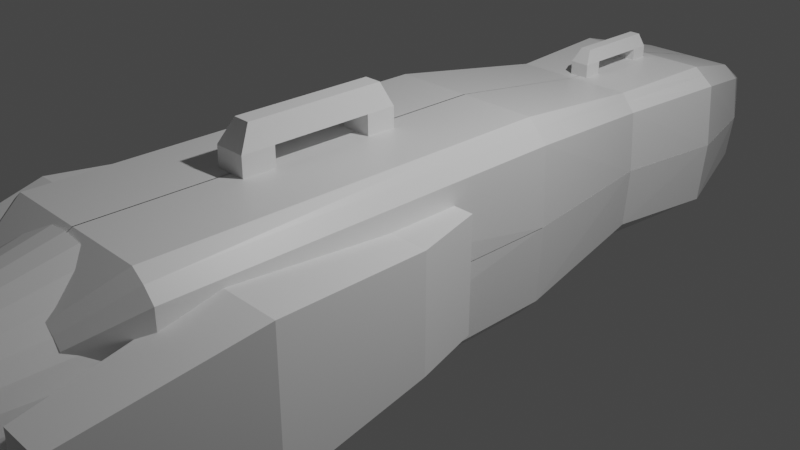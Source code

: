 # Source: small_ship.blend  (saved by Blender 2.92.15; exported with 4.5.12 LTS)
import bpy
from mathutils import Matrix  # noqa: F401  (used for matrix-valued properties, if any)

bpy.ops.wm.read_factory_settings(use_empty=True)
scene = bpy.context.scene
scene.name = 'Scene'

# ---- collections
col_collection = bpy.data.collections.new('Collection'); scene.collection.children.link(col_collection)

# ---- materials (node trees are filled in below, after node groups)
mat_material = bpy.data.materials.new('Material')
mat_material.alpha_threshold = 0.0
mat_material.use_transparent_shadow = False
mat_material.line_color = (0.0, 0.0, 0.0, 1.0)

# ---- material node trees
mat_material.use_nodes = True; mat_material.node_tree.nodes.clear()
_N = mat_material.node_tree.nodes; _L = mat_material.node_tree.links
n0 = _N.new('ShaderNodeOutputMaterial'); n0.name = 'Material Output'; n0.location = (300, 300)
n1 = _N.new('ShaderNodeBsdfPrincipled'); n1.name = 'Principled BSDF'; n1.location = (10, 300)
n1.distribution = 'GGX'
n1.subsurface_method = 'BURLEY'
n1.inputs[2].default_value = 0.4
n1.inputs[3].default_value = 1.45
n1.inputs[27].default_value = (0.0, 0.0, 0.0, 1.0)
n1.inputs[28].default_value = 1.0
_L.new(n1.outputs[0], n0.inputs[0])
n0.is_active_output = True

# ---- world
world_world = bpy.data.worlds.new('World'); scene.world = world_world
world_world.use_nodes = True; world_world.node_tree.nodes.clear()
_N = world_world.node_tree.nodes; _L = world_world.node_tree.links
n0 = _N.new('ShaderNodeOutputWorld'); n0.name = 'World Output'; n0.location = (300, 300)
n1 = _N.new('ShaderNodeBackground'); n1.name = 'Background'; n1.location = (10, 300)
n1.inputs[0].default_value = (0.05088, 0.05088, 0.05088, 1.0)
_L.new(n1.outputs[0], n0.inputs[0])
n0.is_active_output = True
world_world.color = (0.05088, 0.05088, 0.05088)
world_world.use_sun_shadow = False
world_world.sun_shadow_jitter_overblur = 0.0

# ---- cameras
cam_camera = bpy.data.cameras.new('Camera')
cam_camera.clip_end = 100.0
cam_camera.ortho_scale = 7.314

# ---- lights
light_light = bpy.data.lights.new('Light', 'POINT')
light_light.transmission_factor = 0.0
light_light.energy = 1000.0
light_light.shadow_soft_size = 0.1
light_light.shadow_maximum_resolution = 0.006
light_light.use_absolute_resolution = True

# ---- meshes
me_cube = bpy.data.meshes.new('Cube')
me_cube.from_pydata([(0.7552, 2.691, 0.7806), (0.8694, 2.687, -0.008421), (1.012, -3.483, 1.0), (1.012, -3.483, -0.008421), (-0.004809, 2.687, 0.7962), (-0.004809, 2.687, -0.008421), (-0.004809, -3.483, 1.0), (-0.004809, -3.483, -0.008421), (0.8749, -3.483, 1.104), (-0.005737, -3.483, 1.104), (0.6893, 2.691, 0.8624), (-0.004046, 2.691, 0.8624), (-0.01102, 3.973, 0.8097), (0.8706, 3.977, 0.8097), (-0.01171, 3.977, 0.8866), (0.7695, 3.977, 0.8866), (-0.01172, 4.988, 0.598), (0.5942, 4.992, 0.598), (-0.012, 4.992, 0.6294), (0.553, 4.992, 0.6294), (0.8487, 2.691, 0.6759), (0.8905, 2.691, -0.008802), (1.13, -3.483, 0.867), (1.13, -3.483, -0.002493), (0.869, 3.977, 0.8093), (0.6481, 3.961, -0.008421), (1.004, 3.966, 0.7104), (1.057, 3.966, -0.002493), (0.5943, 4.993, 0.5979), (0.6633, 4.977, -0.009921), (0.729, 4.981, 0.4989), (0.7821, 4.981, -0.003993), (-0.004442, 6.012, 0.1467), (0.1432, 6.012, 0.1467), (-0.00451, 6.012, 0.1544), (0.1331, 6.012, 0.1544), (0.1432, 6.012, 0.1467), (0.16, 6.009, -0.001366), (0.176, 6.009, 0.1226), (0.1889, 6.009, 7.833e-05), (-0.004442, 6.012, -0.001261), (0.159, 6.012, -0.001261), (-0.01072, -4.083, -0.02735), (-0.01072, -4.083, 0.6833), (0.7056, -4.083, 0.6833), (0.7056, -4.083, -0.02735), (0.6093, -4.083, 0.7566), (-0.01137, -4.083, 0.7566), (0.7893, -4.083, 0.5896), (0.7893, -4.083, -0.02317), (-0.009966, -4.426, -0.01964), (-0.009966, -4.426, 0.3981), (0.4111, -4.426, 0.3981), (0.4111, -4.426, -0.01964), (0.3545, -4.426, 0.4412), (-0.01035, -4.426, 0.4412), (0.4603, -4.426, 0.343), (0.4603, -4.426, -0.01719), (-0.004809, 0.9143, -0.008421), (0.9737, 0.9143, 1.0), (-0.004809, 0.9143, 0.8547), (1.012, 0.9143, -0.008421), (0.8749, 0.9143, 1.104), (-0.005737, 0.9143, 1.104), (1.092, 0.9143, 0.867), (1.13, 0.9143, -0.002493)], [], [(59, 0, 10, 62), (6, 7, 42, 43), (58, 60, 4, 5), (58, 61, 3, 7), (59, 2, 22, 64), (5, 4, 0, 1), (62, 63, 9, 8), (4, 11, 14, 12), (22, 2, 44, 48), (60, 6, 9, 63), (12, 14, 18, 16), (10, 0, 13, 15), (0, 4, 12, 13), (11, 10, 15, 14), (28, 30, 38, 36), (14, 15, 19, 18), (15, 13, 17, 19), (13, 12, 16, 17), (65, 64, 22, 23), (3, 23, 49, 45), (20, 21, 27, 26), (61, 1, 21, 65), (27, 25, 29, 31), (21, 1, 25, 27), (0, 20, 26, 24), (1, 0, 24, 25), (18, 19, 35, 34), (26, 27, 31, 30), (24, 26, 30, 28), (25, 24, 28, 29), (33, 32, 34, 35), (37, 36, 38, 39), (29, 28, 36, 37), (19, 17, 33, 35), (17, 16, 32, 33), (31, 29, 37, 39), (30, 31, 39, 38), (16, 18, 34, 32), (33, 32, 40, 41), (49, 48, 56, 57), (45, 49, 57, 53), (43, 42, 50, 51), (8, 9, 47, 46), (9, 6, 43, 47), (7, 3, 45, 42), (2, 8, 46, 44), (23, 22, 48, 49), (53, 52, 51, 50), (51, 52, 54, 55), (52, 53, 57, 56), (44, 46, 54, 52), (42, 45, 53, 50), (48, 44, 52, 56), (47, 43, 51, 55), (46, 47, 55, 54), (3, 61, 65, 23), (21, 20, 64, 65), (4, 60, 63, 11), (10, 11, 63, 62), (0, 59, 64, 20), (5, 1, 61, 58), (7, 6, 60, 58), (2, 59, 62, 8)])
_uv = me_cube.uv_layers.new(name='UVMap')
_uv.uv.foreach_set('vector', [0.625, 0.5718, 0.625, 0.5, 0.625, 0.5, 0.625, 0.5718, 0.625, 0.0, 0.375, 0.0, 0.375, 0.0, 0.625, 0.0, 0.375, 0.1782, 0.625, 0.1782, 0.625, 0.25, 0.375, 0.25, 0.125, 0.5718, 0.375, 0.5718, 0.375, 0.75, 0.125, 0.75, 0.625, 0.5718, 0.625, 0.75, 0.625, 0.75, 0.625, 0.5718, 0.375, 0.25, 0.625, 0.25, 0.625, 0.5, 0.375, 0.5, 0.625, 0.5718, 0.875, 0.5718, 0.875, 0.75, 0.625, 0.75, 0.625, 0.25, 0.625, 0.25, 0.625, 0.25, 0.625, 0.25, 0.625, 0.75, 0.625, 0.75, 0.625, 0.75, 0.625, 0.75, 0.625, 0.1782, 0.625, 0.0, 0.625, 0.0, 0.625, 0.1782, 0.625, 0.25, 0.625, 0.25, 0.625, 0.25, 0.625, 0.25, 0.625, 0.5, 0.625, 0.5, 0.625, 0.5, 0.625, 0.5, 0.625, 0.5, 0.625, 0.25, 0.625, 0.25, 0.625, 0.5, 0.875, 0.5, 0.625, 0.5, 0.625, 0.5, 0.875, 0.5, 0.625, 0.5, 0.625, 0.5, 0.625, 0.5, 0.625, 0.5, 0.875, 0.5, 0.625, 0.5, 0.625, 0.5, 0.875, 0.5, 0.625, 0.5, 0.625, 0.5, 0.625, 0.5, 0.625, 0.5, 0.625, 0.5, 0.625, 0.25, 0.625, 0.25, 0.625, 0.5, 0.375, 0.5718, 0.625, 0.5718, 0.625, 0.75, 0.375, 0.75, 0.375, 0.75, 0.375, 0.75, 0.375, 0.75, 0.375, 0.75, 0.625, 0.5, 0.375, 0.5, 0.375, 0.5, 0.625, 0.5, 0.375, 0.5718, 0.375, 0.5, 0.375, 0.5, 0.375, 0.5718, 0.375, 0.5, 0.375, 0.5, 0.375, 0.5, 0.375, 0.5, 0.375, 0.5, 0.375, 0.5, 0.375, 0.5, 0.375, 0.5, 0.625, 0.5, 0.625, 0.5, 0.625, 0.5, 0.625, 0.5, 0.375, 0.5, 0.625, 0.5, 0.625, 0.5, 0.375, 0.5, 0.875, 0.5, 0.625, 0.5, 0.625, 0.5, 0.875, 0.5, 0.625, 0.5, 0.375, 0.5, 0.375, 0.5, 0.625, 0.5, 0.625, 0.5, 0.625, 0.5, 0.625, 0.5, 0.625, 0.5, 0.375, 0.5, 0.625, 0.5, 0.625, 0.5, 0.375, 0.5, 0.625, 0.5, 0.625, 0.25, 0.625, 0.25, 0.625, 0.5, 0.375, 0.5, 0.625, 0.5, 0.625, 0.5, 0.375, 0.5, 0.375, 0.5, 0.625, 0.5, 0.625, 0.5, 0.375, 0.5, 0.625, 0.5, 0.625, 0.5, 0.625, 0.5, 0.625, 0.5, 0.625, 0.5, 0.625, 0.25, 0.625, 0.25, 0.625, 0.5, 0.375, 0.5, 0.375, 0.5, 0.375, 0.5, 0.375, 0.5, 0.625, 0.5, 0.375, 0.5, 0.375, 0.5, 0.625, 0.5, 0.625, 0.25, 0.625, 0.25, 0.625, 0.25, 0.625, 0.25, 0.625, 0.5, 0.625, 0.25, 0.625, 0.25, 0.625, 0.5, 0.375, 0.75, 0.625, 0.75, 0.625, 0.75, 0.375, 0.75, 0.375, 0.75, 0.375, 0.75, 0.375, 0.75, 0.375, 0.75, 0.625, 0.0, 0.375, 0.0, 0.375, 0.0, 0.625, 0.0, 0.625, 0.75, 0.875, 0.75, 0.875, 0.75, 0.625, 0.75, 0.625, 0.0, 0.625, 0.0, 0.625, 0.0, 0.625, 0.0, 0.125, 0.75, 0.375, 0.75, 0.375, 0.75, 0.125, 0.75, 0.625, 0.75, 0.625, 0.75, 0.625, 0.75, 0.625, 0.75, 0.375, 0.75, 0.625, 0.75, 0.625, 0.75, 0.375, 0.75, 0.375, 0.75, 0.625, 0.75, 0.625, 1.0, 0.375, 1.0, 0.625, 1.0, 0.625, 0.75, 0.625, 0.75, 0.625, 1.0, 0.625, 0.75, 0.375, 0.75, 0.375, 0.75, 0.625, 0.75, 0.625, 0.75, 0.625, 0.75, 0.625, 0.75, 0.625, 0.75, 0.125, 0.75, 0.375, 0.75, 0.375, 0.75, 0.125, 0.75, 0.625, 0.75, 0.625, 0.75, 0.625, 0.75, 0.625, 0.75, 0.625, 0.0, 0.625, 0.0, 0.625, 0.0, 0.625, 0.0, 0.625, 0.75, 0.875, 0.75, 0.875, 0.75, 0.625, 0.75, 0.375, 0.75, 0.375, 0.5718, 0.375, 0.5718, 0.375, 0.75, 0.375, 0.5, 0.625, 0.5, 0.625, 0.5718, 0.375, 0.5718, 0.625, 0.25, 0.625, 0.1782, 0.625, 0.1782, 0.625, 0.25, 0.625, 0.5, 0.875, 0.5, 0.875, 0.5718, 0.625, 0.5718, 0.625, 0.5, 0.625, 0.5718, 0.625, 0.5718, 0.625, 0.5, 0.125, 0.5, 0.375, 0.5, 0.375, 0.5718, 0.125, 0.5718, 0.375, 0.0, 0.625, 0.0, 0.625, 0.1782, 0.375, 0.1782, 0.625, 0.75, 0.625, 0.5718, 0.625, 0.5718, 0.625, 0.75])
me_cube.materials.append(mat_material)
me_cube.use_remesh_preserve_volume = False
me_cube.use_remesh_preserve_attributes = False
me_cube.use_mirror_vertex_groups = False
me_cube.update()
me_cylinder = bpy.data.meshes.new('Cylinder')
me_cylinder.from_pydata([(0.0, 1.0, -1.0), (3.399e-08, 0.7256, 0.1586), (0.1951, 0.9808, -1.0), (0.1416, 0.7117, 0.1586), (0.3827, 0.9239, -1.0), (0.2777, 0.6704, 0.1586), (0.5556, 0.8315, -1.0), (0.4031, 0.6033, 0.1586), (0.7071, 0.7071, -1.0), (0.5131, 0.5131, 0.1586), (0.8315, 0.5556, -1.0), (0.6033, 0.4031, 0.1586), (0.9239, 0.3827, -1.0), (0.6704, 0.2777, 0.1586), (0.9808, 0.1951, -1.0), (0.7117, 0.1416, 0.1586), (1.0, 7.55e-08, -1.0), (0.7256, 9.863e-08, 0.1586), (0.9808, -0.1951, -1.0), (0.7117, -0.1416, 0.1586), (0.9239, -0.3827, -1.0), (0.6704, -0.2777, 0.1586), (0.8315, -0.5556, -1.0), (0.6033, -0.4031, 0.1586), (0.7071, -0.7071, -1.0), (0.5131, -0.5131, 0.1586), (0.5556, -0.8315, -1.0), (0.4031, -0.6033, 0.1586), (0.3827, -0.9239, -1.0), (0.2777, -0.6704, 0.1586), (0.1951, -0.9808, -1.0), (0.1416, -0.7117, 0.1586), (-3.258e-07, -1.0, -1.0), (-2.024e-07, -0.7256, 0.1586), (-0.1951, -0.9808, -1.0), (-0.1416, -0.7117, 0.1586), (-0.3827, -0.9239, -1.0), (-0.2777, -0.6704, 0.1586), (-0.5556, -0.8315, -1.0), (-0.4031, -0.6033, 0.1586), (-0.7071, -0.7071, -1.0), (-0.5131, -0.5131, 0.1586), (-0.8315, -0.5556, -1.0), (-0.6033, -0.4031, 0.1586), (-0.9239, -0.3827, -1.0), (-0.6704, -0.2777, 0.1586), (-0.9808, -0.1951, -1.0), (-0.7117, -0.1416, 0.1586), (-1.0, 9.656e-07, -1.0), (-0.7256, 7.445e-07, 0.1586), (-0.9808, 0.1951, -1.0), (-0.7117, 0.1416, 0.1586), (-0.9239, 0.3827, -1.0), (-0.6704, 0.2777, 0.1586), (-0.8315, 0.5556, -1.0), (-0.6033, 0.4031, 0.1586), (-0.7071, 0.7071, -1.0), (-0.5131, 0.5131, 0.1586), (-0.5556, 0.8315, -1.0), (-0.4031, 0.6033, 0.1586), (-0.3827, 0.9239, -1.0), (-0.2777, 0.6704, 0.1586), (-0.1951, 0.9808, -1.0), (-0.1416, 0.7117, 0.1586), (0.08349, 0.4198, 0.5375), (6.843e-08, 0.428, 0.5375), (0.1638, 0.3954, 0.5375), (0.2378, 0.3559, 0.5375), (0.3026, 0.3026, 0.5375), (0.3559, 0.2378, 0.5375), (0.3954, 0.1638, 0.5375), (0.4198, 0.08349, 0.5375), (0.428, 1.728e-07, 0.5375), (0.4198, -0.08349, 0.5375), (0.3954, -0.1638, 0.5375), (0.3559, -0.2378, 0.5375), (0.3026, -0.3026, 0.5375), (0.2378, -0.3558, 0.5375), (0.1638, -0.3954, 0.5375), (0.08349, -0.4198, 0.5375), (-7.102e-08, -0.428, 0.5375), (-0.08349, -0.4198, 0.5375), (-0.1638, -0.3954, 0.5375), (-0.2378, -0.3558, 0.5375), (-0.3026, -0.3026, 0.5375), (-0.3559, -0.2378, 0.5375), (-0.3954, -0.1638, 0.5375), (-0.4198, -0.08349, 0.5375), (-0.428, 5.537e-07, 0.5375), (-0.4198, 0.08349, 0.5375), (-0.3954, 0.1638, 0.5375), (-0.3558, 0.2378, 0.5375), (-0.3026, 0.3026, 0.5375), (-0.2378, 0.3559, 0.5375), (-0.1638, 0.3954, 0.5375), (-0.08349, 0.4198, 0.5375)], [], [(0, 1, 3, 2), (2, 3, 5, 4), (4, 5, 7, 6), (6, 7, 9, 8), (8, 9, 11, 10), (10, 11, 13, 12), (12, 13, 15, 14), (14, 15, 17, 16), (16, 17, 19, 18), (18, 19, 21, 20), (20, 21, 23, 22), (22, 23, 25, 24), (24, 25, 27, 26), (26, 27, 29, 28), (28, 29, 31, 30), (30, 31, 33, 32), (32, 33, 35, 34), (34, 35, 37, 36), (36, 37, 39, 38), (38, 39, 41, 40), (40, 41, 43, 42), (42, 43, 45, 44), (44, 45, 47, 46), (46, 47, 49, 48), (48, 49, 51, 50), (50, 51, 53, 52), (52, 53, 55, 54), (54, 55, 57, 56), (56, 57, 59, 58), (58, 59, 61, 60), (41, 39, 83, 84), (60, 61, 63, 62), (62, 63, 1, 0), (0, 2, 4, 6, 8, 10, 12, 14, 16, 18, 20, 22, 24, 26, 28, 30, 32, 34, 36, 38, 40, 42, 44, 46, 48, 50, 52, 54, 56, 58, 60, 62), (64, 65, 95, 94, 93, 92, 91, 90, 89, 88, 87, 86, 85, 84, 83, 82, 81, 80, 79, 78, 77, 76, 75, 74, 73, 72, 71, 70, 69, 68, 67, 66), (59, 57, 92, 93), (15, 13, 70, 71), (33, 31, 79, 80), (51, 49, 88, 89), (7, 5, 66, 67), (25, 23, 75, 76), (43, 41, 84, 85), (61, 59, 93, 94), (17, 15, 71, 72), (35, 33, 80, 81), (53, 51, 89, 90), (9, 7, 67, 68), (27, 25, 76, 77), (45, 43, 85, 86), (63, 61, 94, 95), (19, 17, 72, 73), (37, 35, 81, 82), (55, 53, 90, 91), (11, 9, 68, 69), (29, 27, 77, 78), (47, 45, 86, 87), (3, 1, 65, 64), (1, 63, 95, 65), (21, 19, 73, 74), (39, 37, 82, 83), (57, 55, 91, 92), (13, 11, 69, 70), (31, 29, 78, 79), (49, 47, 87, 88), (5, 3, 64, 66), (23, 21, 74, 75)])
_uv = me_cylinder.uv_layers.new(name='UVMap')
_uv.uv.foreach_set('vector', [1.0, 0.5, 1.0, 1.0, 0.9688, 1.0, 0.9688, 0.5, 0.9688, 0.5, 0.9688, 1.0, 0.9375, 1.0, 0.9375, 0.5, 0.9375, 0.5, 0.9375, 1.0, 0.9062, 1.0, 0.9062, 0.5, 0.9062, 0.5, 0.9062, 1.0, 0.875, 1.0, 0.875, 0.5, 0.875, 0.5, 0.875, 1.0, 0.8438, 1.0, 0.8438, 0.5, 0.8438, 0.5, 0.8438, 1.0, 0.8125, 1.0, 0.8125, 0.5, 0.8125, 0.5, 0.8125, 1.0, 0.7812, 1.0, 0.7812, 0.5, 0.7812, 0.5, 0.7812, 1.0, 0.75, 1.0, 0.75, 0.5, 0.75, 0.5, 0.75, 1.0, 0.7188, 1.0, 0.7188, 0.5, 0.7188, 0.5, 0.7188, 1.0, 0.6875, 1.0, 0.6875, 0.5, 0.6875, 0.5, 0.6875, 1.0, 0.6562, 1.0, 0.6562, 0.5, 0.6562, 0.5, 0.6562, 1.0, 0.625, 1.0, 0.625, 0.5, 0.625, 0.5, 0.625, 1.0, 0.5938, 1.0, 0.5938, 0.5, 0.5938, 0.5, 0.5938, 1.0, 0.5625, 1.0, 0.5625, 0.5, 0.5625, 0.5, 0.5625, 1.0, 0.5312, 1.0, 0.5312, 0.5, 0.5312, 0.5, 0.5312, 1.0, 0.5, 1.0, 0.5, 0.5, 0.5, 0.5, 0.5, 1.0, 0.4688, 1.0, 0.4688, 0.5, 0.4688, 0.5, 0.4688, 1.0, 0.4375, 1.0, 0.4375, 0.5, 0.4375, 0.5, 0.4375, 1.0, 0.4062, 1.0, 0.4062, 0.5, 0.4062, 0.5, 0.4062, 1.0, 0.375, 1.0, 0.375, 0.5, 0.375, 0.5, 0.375, 1.0, 0.3438, 1.0, 0.3438, 0.5, 0.3438, 0.5, 0.3438, 1.0, 0.3125, 1.0, 0.3125, 0.5, 0.3125, 0.5, 0.3125, 1.0, 0.2812, 1.0, 0.2812, 0.5, 0.2812, 0.5, 0.2812, 1.0, 0.25, 1.0, 0.25, 0.5, 0.25, 0.5, 0.25, 1.0, 0.2188, 1.0, 0.2188, 0.5, 0.2188, 0.5, 0.2188, 1.0, 0.1875, 1.0, 0.1875, 0.5, 0.1875, 0.5, 0.1875, 1.0, 0.1562, 1.0, 0.1562, 0.5, 0.1562, 0.5, 0.1562, 1.0, 0.125, 1.0, 0.125, 0.5, 0.125, 0.5, 0.125, 1.0, 0.09375, 1.0, 0.09375, 0.5, 0.09375, 0.5, 0.09375, 1.0, 0.0625, 1.0, 0.0625, 0.5, 0.375, 1.0, 0.4062, 1.0, 0.4062, 1.0, 0.375, 1.0, 0.0625, 0.5, 0.0625, 1.0, 0.03125, 1.0, 0.03125, 0.5, 0.03125, 0.5, 0.03125, 1.0, 0.0, 1.0, 0.0, 0.5, 0.75, 0.49, 0.7968, 0.4854, 0.8418, 0.4717, 0.8833, 0.4496, 0.9197, 0.4197, 0.9496, 0.3833, 0.9717, 0.3418, 0.9854, 0.2968, 0.99, 0.25, 0.9854, 0.2032, 0.9717, 0.1582, 0.9496, 0.1167, 0.9197, 0.08029, 0.8833, 0.05045, 0.8418, 0.02827, 0.7968, 0.01461, 0.75, 0.01, 0.7032, 0.01461, 0.6582, 0.02827, 0.6167, 0.05045, 0.5803, 0.08029, 0.5504, 0.1167, 0.5283, 0.1582, 0.5146, 0.2032, 0.51, 0.25, 0.5146, 0.2968, 0.5283, 0.3418, 0.5504, 0.3833, 0.5803, 0.4197, 0.6167, 0.4496, 0.6582, 0.4717, 0.7032, 0.4854, 0.2968, 0.4854, 0.25, 0.49, 0.2032, 0.4854, 0.1582, 0.4717, 0.1167, 0.4496, 0.08029, 0.4197, 0.05045, 0.3833, 0.02827, 0.3418, 0.01461, 0.2968, 0.01, 0.25, 0.01461, 0.2032, 0.02827, 0.1582, 0.05045, 0.1167, 0.08029, 0.08029, 0.1167, 0.05045, 0.1582, 0.02827, 0.2032, 0.01461, 0.25, 0.01, 0.2968, 0.01461, 0.3418, 0.02827, 0.3833, 0.05045, 0.4197, 0.08029, 0.4496, 0.1167, 0.4717, 0.1582, 0.4854, 0.2032, 0.49, 0.25, 0.4854, 0.2968, 0.4717, 0.3418, 0.4496, 0.3833, 0.4197, 0.4197, 0.3833, 0.4496, 0.3418, 0.4717, 0.09375, 1.0, 0.125, 1.0, 0.125, 1.0, 0.09375, 1.0, 0.7812, 1.0, 0.8125, 1.0, 0.8125, 1.0, 0.7812, 1.0, 0.5, 1.0, 0.5312, 1.0, 0.5312, 1.0, 0.5, 1.0, 0.2188, 1.0, 0.25, 1.0, 0.25, 1.0, 0.2188, 1.0, 0.9062, 1.0, 0.9375, 1.0, 0.9375, 1.0, 0.9062, 1.0, 0.625, 1.0, 0.6562, 1.0, 0.6562, 1.0, 0.625, 1.0, 0.3438, 1.0, 0.375, 1.0, 0.375, 1.0, 0.3438, 1.0, 0.0625, 1.0, 0.09375, 1.0, 0.09375, 1.0, 0.0625, 1.0, 0.75, 1.0, 0.7812, 1.0, 0.7812, 1.0, 0.75, 1.0, 0.4688, 1.0, 0.5, 1.0, 0.5, 1.0, 0.4688, 1.0, 0.1875, 1.0, 0.2188, 1.0, 0.2188, 1.0, 0.1875, 1.0, 0.875, 1.0, 0.9062, 1.0, 0.9062, 1.0, 0.875, 1.0, 0.5938, 1.0, 0.625, 1.0, 0.625, 1.0, 0.5938, 1.0, 0.3125, 1.0, 0.3438, 1.0, 0.3438, 1.0, 0.3125, 1.0, 0.03125, 1.0, 0.0625, 1.0, 0.0625, 1.0, 0.03125, 1.0, 0.7188, 1.0, 0.75, 1.0, 0.75, 1.0, 0.7188, 1.0, 0.4375, 1.0, 0.4688, 1.0, 0.4688, 1.0, 0.4375, 1.0, 0.1562, 1.0, 0.1875, 1.0, 0.1875, 1.0, 0.1562, 1.0, 0.8438, 1.0, 0.875, 1.0, 0.875, 1.0, 0.8438, 1.0, 0.5625, 1.0, 0.5938, 1.0, 0.5938, 1.0, 0.5625, 1.0, 0.2812, 1.0, 0.3125, 1.0, 0.3125, 1.0, 0.2812, 1.0, 0.9688, 1.0, 1.0, 1.0, 1.0, 1.0, 0.9688, 1.0, 0.0, 1.0, 0.03125, 1.0, 0.03125, 1.0, 0.0, 1.0, 0.6875, 1.0, 0.7188, 1.0, 0.7188, 1.0, 0.6875, 1.0, 0.4062, 1.0, 0.4375, 1.0, 0.4375, 1.0, 0.4062, 1.0, 0.125, 1.0, 0.1562, 1.0, 0.1562, 1.0, 0.125, 1.0, 0.8125, 1.0, 0.8438, 1.0, 0.8438, 1.0, 0.8125, 1.0, 0.5312, 1.0, 0.5625, 1.0, 0.5625, 1.0, 0.5312, 1.0, 0.25, 1.0, 0.2812, 1.0, 0.2812, 1.0, 0.25, 1.0, 0.9375, 1.0, 0.9688, 1.0, 0.9688, 1.0, 0.9375, 1.0, 0.6562, 1.0, 0.6875, 1.0, 0.6875, 1.0, 0.6562, 1.0])
me_cylinder.use_remesh_fix_poles = True
me_cylinder.use_remesh_preserve_attributes = False
me_cylinder.use_mirror_vertex_groups = False
me_cylinder.update()
me_cube_001 = bpy.data.meshes.new('Cube.001')
me_cube_001.from_pydata([(0.1674, -1.0, -0.7823), (0.1674, -1.0, 0.9824), (0.418, 1.0, -0.6186), (0.418, 1.0, 0.8372), (1.0, -1.0, -0.7823), (1.0, -1.0, 0.9824), (1.0, 1.0, -0.6186), (1.0, 1.0, 0.8372), (0.452, -3.057, -0.3062), (0.452, -3.057, 0.5383), (1.0, -3.057, 0.5383), (1.0, -3.057, -0.3062), (0.6659, 1.905, 0.8372), (0.6659, 1.905, -0.6186), (1.0, 1.905, -0.6186), (1.0, 1.905, 0.8372)], [], [(0, 1, 3, 2), (3, 7, 15, 12), (6, 7, 5, 4), (5, 1, 9, 10), (2, 6, 4, 0), (7, 3, 1, 5), (11, 10, 9, 8), (4, 5, 10, 11), (1, 0, 8, 9), (0, 4, 11, 8), (13, 12, 15, 14), (2, 3, 12, 13), (7, 6, 14, 15), (6, 2, 13, 14)])
_uv = me_cube_001.uv_layers.new(name='UVMap')
_uv.uv.foreach_set('vector', [0.375, 0.0, 0.625, 0.0, 0.625, 0.25, 0.375, 0.25, 0.875, 0.5, 0.625, 0.5, 0.625, 0.5, 0.875, 0.5, 0.375, 0.5, 0.625, 0.5, 0.625, 0.75, 0.375, 0.75, 0.625, 0.75, 0.875, 0.75, 0.875, 0.75, 0.625, 0.75, 0.125, 0.5, 0.375, 0.5, 0.375, 0.75, 0.125, 0.75, 0.625, 0.5, 0.875, 0.5, 0.875, 0.75, 0.625, 0.75, 0.375, 0.75, 0.625, 0.75, 0.625, 1.0, 0.375, 1.0, 0.375, 0.75, 0.625, 0.75, 0.625, 0.75, 0.375, 0.75, 0.625, 0.0, 0.375, 0.0, 0.375, 0.0, 0.625, 0.0, 0.125, 0.75, 0.375, 0.75, 0.375, 0.75, 0.125, 0.75, 0.375, 0.25, 0.625, 0.25, 0.625, 0.5, 0.375, 0.5, 0.375, 0.25, 0.625, 0.25, 0.625, 0.25, 0.375, 0.25, 0.625, 0.5, 0.375, 0.5, 0.375, 0.5, 0.625, 0.5, 0.375, 0.5, 0.125, 0.5, 0.125, 0.5, 0.375, 0.5])
me_cube_001.use_remesh_fix_poles = True
me_cube_001.use_remesh_preserve_attributes = False
me_cube_001.use_mirror_vertex_groups = False
me_cube_001.update()
me_cube_002 = bpy.data.meshes.new('Cube.002')
me_cube_002.from_pydata([(0.1674, -1.0, -0.7823), (0.1674, -1.0, 0.9824), (0.418, 1.0, -0.6186), (0.418, 1.0, 0.8372), (1.0, -1.0, -0.7823), (1.0, -1.0, 0.9824), (1.0, 1.0, -0.6186), (1.0, 1.0, 0.8372), (0.452, -3.057, -0.3062), (0.452, -3.057, 0.5383), (1.0, -3.057, 0.5383), (1.0, -3.057, -0.3062), (0.6659, 1.905, 0.8372), (0.6659, 1.905, -0.6186), (1.0, 1.905, -0.6186), (1.0, 1.905, 0.8372)], [], [(0, 1, 3, 2), (3, 7, 15, 12), (6, 7, 5, 4), (5, 1, 9, 10), (2, 6, 4, 0), (7, 3, 1, 5), (11, 10, 9, 8), (4, 5, 10, 11), (1, 0, 8, 9), (0, 4, 11, 8), (13, 12, 15, 14), (2, 3, 12, 13), (7, 6, 14, 15), (6, 2, 13, 14)])
_uv = me_cube_002.uv_layers.new(name='UVMap')
_uv.uv.foreach_set('vector', [0.375, 0.0, 0.625, 0.0, 0.625, 0.25, 0.375, 0.25, 0.875, 0.5, 0.625, 0.5, 0.625, 0.5, 0.875, 0.5, 0.375, 0.5, 0.625, 0.5, 0.625, 0.75, 0.375, 0.75, 0.625, 0.75, 0.875, 0.75, 0.875, 0.75, 0.625, 0.75, 0.125, 0.5, 0.375, 0.5, 0.375, 0.75, 0.125, 0.75, 0.625, 0.5, 0.875, 0.5, 0.875, 0.75, 0.625, 0.75, 0.375, 0.75, 0.625, 0.75, 0.625, 1.0, 0.375, 1.0, 0.375, 0.75, 0.625, 0.75, 0.625, 0.75, 0.375, 0.75, 0.625, 0.0, 0.375, 0.0, 0.375, 0.0, 0.625, 0.0, 0.125, 0.75, 0.375, 0.75, 0.375, 0.75, 0.125, 0.75, 0.375, 0.25, 0.625, 0.25, 0.625, 0.5, 0.375, 0.5, 0.375, 0.25, 0.625, 0.25, 0.625, 0.25, 0.375, 0.25, 0.625, 0.5, 0.375, 0.5, 0.375, 0.5, 0.625, 0.5, 0.375, 0.5, 0.125, 0.5, 0.125, 0.5, 0.375, 0.5])
me_cube_002.use_remesh_fix_poles = True
me_cube_002.use_remesh_preserve_attributes = False
me_cube_002.use_mirror_vertex_groups = False
me_cube_002.update()
me_cube_003 = bpy.data.meshes.new('Cube.003')
me_cube_003.from_pydata([(-1.0, -1.0, -1.0), (-1.0, -1.0, 1.0), (-1.0, 1.0, -1.0), (-1.0, 1.0, 1.0), (1.0, -1.0, -1.0), (1.0, -1.0, 1.0), (1.0, 1.0, -1.0), (1.0, 1.0, 1.0), (-0.4507, -0.2453, 2.717), (-0.4507, 1.0, 2.717), (0.6272, 1.0, 2.717), (0.6272, -0.2453, 2.717), (-1.0, 7.038, 1.0), (1.0, 7.038, 1.0), (-0.4507, 7.038, 2.717), (0.6272, 7.038, 2.717), (-1.0, 8.874, 1.0), (1.0, 8.874, 1.0), (-0.4507, 8.232, 2.717), (0.6272, 8.232, 2.717), (-1.0, 7.038, -0.8765), (1.0, 7.038, -0.8765), (-1.0, 8.874, -0.8765), (1.0, 8.874, -0.8765)], [], [(0, 1, 3, 2), (2, 3, 7, 6), (6, 7, 5, 4), (4, 5, 1, 0), (2, 6, 4, 0), (3, 1, 8, 9), (10, 9, 8, 11), (1, 5, 11, 8), (9, 10, 15, 14), (5, 7, 10, 11), (12, 14, 18, 16), (7, 3, 12, 13), (10, 7, 13, 15), (3, 9, 14, 12), (17, 16, 18, 19), (12, 16, 22, 20), (15, 13, 17, 19), (14, 15, 19, 18), (21, 20, 22, 23), (13, 12, 20, 21), (17, 13, 21, 23), (16, 17, 23, 22)])
_uv = me_cube_003.uv_layers.new(name='UVMap')
_uv.uv.foreach_set('vector', [0.375, 0.0, 0.625, 0.0, 0.625, 0.25, 0.375, 0.25, 0.375, 0.25, 0.625, 0.25, 0.625, 0.5, 0.375, 0.5, 0.375, 0.5, 0.625, 0.5, 0.625, 0.75, 0.375, 0.75, 0.375, 0.75, 0.625, 0.75, 0.625, 1.0, 0.375, 1.0, 0.125, 0.5, 0.375, 0.5, 0.375, 0.75, 0.125, 0.75, 0.625, 0.25, 0.625, 0.0, 0.625, 0.0, 0.625, 0.25, 0.625, 0.5, 0.875, 0.5, 0.875, 0.75, 0.625, 0.75, 0.625, 1.0, 0.625, 0.75, 0.625, 0.75, 0.625, 1.0, 0.875, 0.5, 0.625, 0.5, 0.625, 0.5, 0.875, 0.5, 0.625, 0.75, 0.625, 0.5, 0.625, 0.5, 0.625, 0.75, 0.625, 0.25, 0.625, 0.25, 0.625, 0.25, 0.625, 0.25, 0.625, 0.5, 0.625, 0.25, 0.625, 0.25, 0.625, 0.5, 0.625, 0.5, 0.625, 0.5, 0.625, 0.5, 0.625, 0.5, 0.625, 0.25, 0.625, 0.25, 0.625, 0.25, 0.625, 0.25, 0.625, 0.5, 0.625, 0.25, 0.625, 0.25, 0.625, 0.5, 0.625, 0.25, 0.625, 0.25, 0.625, 0.25, 0.625, 0.25, 0.625, 0.5, 0.625, 0.5, 0.625, 0.5, 0.625, 0.5, 0.875, 0.5, 0.625, 0.5, 0.625, 0.5, 0.875, 0.5, 0.625, 0.5, 0.625, 0.25, 0.625, 0.25, 0.625, 0.5, 0.625, 0.5, 0.625, 0.25, 0.625, 0.25, 0.625, 0.5, 0.625, 0.5, 0.625, 0.5, 0.625, 0.5, 0.625, 0.5, 0.625, 0.25, 0.625, 0.5, 0.625, 0.5, 0.625, 0.25])
me_cube_003.use_remesh_fix_poles = True
me_cube_003.use_remesh_preserve_attributes = False
me_cube_003.use_mirror_vertex_groups = False
me_cube_003.update()
me_cube_004 = bpy.data.meshes.new('Cube.004')
me_cube_004.from_pydata([(-1.0, -1.0, -1.0), (-1.0, -1.0, 1.0), (-1.0, 1.0, -1.0), (-1.0, 1.0, 1.0), (1.0, -1.0, -1.0), (1.0, -1.0, 1.0), (1.0, 1.0, -1.0), (1.0, 1.0, 1.0), (-0.4507, -0.2453, 2.717), (-0.4507, 1.0, 2.717), (0.6272, 1.0, 2.717), (0.6272, -0.2453, 2.717), (-1.0, 7.038, 1.0), (1.0, 7.038, 1.0), (-0.4507, 7.038, 2.717), (0.6272, 7.038, 2.717), (-1.0, 8.874, 1.0), (1.0, 8.874, 1.0), (-0.4507, 8.232, 2.717), (0.6272, 8.232, 2.717), (-1.0, 7.038, -0.8765), (1.0, 7.038, -0.8765), (-1.0, 8.874, -0.8765), (1.0, 8.874, -0.8765)], [], [(0, 1, 3, 2), (2, 3, 7, 6), (6, 7, 5, 4), (4, 5, 1, 0), (2, 6, 4, 0), (3, 1, 8, 9), (10, 9, 8, 11), (1, 5, 11, 8), (9, 10, 15, 14), (5, 7, 10, 11), (12, 14, 18, 16), (7, 3, 12, 13), (10, 7, 13, 15), (3, 9, 14, 12), (17, 16, 18, 19), (12, 16, 22, 20), (15, 13, 17, 19), (14, 15, 19, 18), (21, 20, 22, 23), (13, 12, 20, 21), (17, 13, 21, 23), (16, 17, 23, 22)])
_uv = me_cube_004.uv_layers.new(name='UVMap')
_uv.uv.foreach_set('vector', [0.375, 0.0, 0.625, 0.0, 0.625, 0.25, 0.375, 0.25, 0.375, 0.25, 0.625, 0.25, 0.625, 0.5, 0.375, 0.5, 0.375, 0.5, 0.625, 0.5, 0.625, 0.75, 0.375, 0.75, 0.375, 0.75, 0.625, 0.75, 0.625, 1.0, 0.375, 1.0, 0.125, 0.5, 0.375, 0.5, 0.375, 0.75, 0.125, 0.75, 0.625, 0.25, 0.625, 0.0, 0.625, 0.0, 0.625, 0.25, 0.625, 0.5, 0.875, 0.5, 0.875, 0.75, 0.625, 0.75, 0.625, 1.0, 0.625, 0.75, 0.625, 0.75, 0.625, 1.0, 0.875, 0.5, 0.625, 0.5, 0.625, 0.5, 0.875, 0.5, 0.625, 0.75, 0.625, 0.5, 0.625, 0.5, 0.625, 0.75, 0.625, 0.25, 0.625, 0.25, 0.625, 0.25, 0.625, 0.25, 0.625, 0.5, 0.625, 0.25, 0.625, 0.25, 0.625, 0.5, 0.625, 0.5, 0.625, 0.5, 0.625, 0.5, 0.625, 0.5, 0.625, 0.25, 0.625, 0.25, 0.625, 0.25, 0.625, 0.25, 0.625, 0.5, 0.625, 0.25, 0.625, 0.25, 0.625, 0.5, 0.625, 0.25, 0.625, 0.25, 0.625, 0.25, 0.625, 0.25, 0.625, 0.5, 0.625, 0.5, 0.625, 0.5, 0.625, 0.5, 0.875, 0.5, 0.625, 0.5, 0.625, 0.5, 0.875, 0.5, 0.625, 0.5, 0.625, 0.25, 0.625, 0.25, 0.625, 0.5, 0.625, 0.5, 0.625, 0.25, 0.625, 0.25, 0.625, 0.5, 0.625, 0.5, 0.625, 0.5, 0.625, 0.5, 0.625, 0.5, 0.625, 0.25, 0.625, 0.5, 0.625, 0.5, 0.625, 0.25])
me_cube_004.use_remesh_fix_poles = True
me_cube_004.use_remesh_preserve_attributes = False
me_cube_004.use_mirror_vertex_groups = False
me_cube_004.update()
me_cube_006 = bpy.data.meshes.new('Cube.006')
me_cube_006.from_pydata([(-1.0, -1.0, -1.0), (-1.0, -1.0, 1.0), (-1.0, 1.0, -1.0), (-1.0, 1.0, 1.0), (1.0, -1.0, -1.0), (1.0, -1.0, 1.0), (1.0, 1.0, -1.0), (1.0, 1.0, 1.0), (-0.4507, -0.2453, 2.717), (-0.4507, 1.0, 2.717), (0.6272, 1.0, 2.717), (0.6272, -0.2453, 2.717), (-1.0, 7.038, 1.0), (1.0, 7.038, 1.0), (-0.4507, 7.038, 2.717), (0.6272, 7.038, 2.717), (-1.0, 8.874, 1.0), (1.0, 8.874, 1.0), (-0.4507, 8.232, 2.717), (0.6272, 8.232, 2.717), (-1.0, 7.038, -0.8765), (1.0, 7.038, -0.8765), (-1.0, 8.874, -0.8765), (1.0, 8.874, -0.8765)], [], [(0, 1, 3, 2), (2, 3, 7, 6), (6, 7, 5, 4), (4, 5, 1, 0), (2, 6, 4, 0), (3, 1, 8, 9), (10, 9, 8, 11), (1, 5, 11, 8), (9, 10, 15, 14), (5, 7, 10, 11), (12, 14, 18, 16), (7, 3, 12, 13), (10, 7, 13, 15), (3, 9, 14, 12), (17, 16, 18, 19), (12, 16, 22, 20), (15, 13, 17, 19), (14, 15, 19, 18), (21, 20, 22, 23), (13, 12, 20, 21), (17, 13, 21, 23), (16, 17, 23, 22)])
_uv = me_cube_006.uv_layers.new(name='UVMap')
_uv.uv.foreach_set('vector', [0.375, 0.0, 0.625, 0.0, 0.625, 0.25, 0.375, 0.25, 0.375, 0.25, 0.625, 0.25, 0.625, 0.5, 0.375, 0.5, 0.375, 0.5, 0.625, 0.5, 0.625, 0.75, 0.375, 0.75, 0.375, 0.75, 0.625, 0.75, 0.625, 1.0, 0.375, 1.0, 0.125, 0.5, 0.375, 0.5, 0.375, 0.75, 0.125, 0.75, 0.625, 0.25, 0.625, 0.0, 0.625, 0.0, 0.625, 0.25, 0.625, 0.5, 0.875, 0.5, 0.875, 0.75, 0.625, 0.75, 0.625, 1.0, 0.625, 0.75, 0.625, 0.75, 0.625, 1.0, 0.875, 0.5, 0.625, 0.5, 0.625, 0.5, 0.875, 0.5, 0.625, 0.75, 0.625, 0.5, 0.625, 0.5, 0.625, 0.75, 0.625, 0.25, 0.625, 0.25, 0.625, 0.25, 0.625, 0.25, 0.625, 0.5, 0.625, 0.25, 0.625, 0.25, 0.625, 0.5, 0.625, 0.5, 0.625, 0.5, 0.625, 0.5, 0.625, 0.5, 0.625, 0.25, 0.625, 0.25, 0.625, 0.25, 0.625, 0.25, 0.625, 0.5, 0.625, 0.25, 0.625, 0.25, 0.625, 0.5, 0.625, 0.25, 0.625, 0.25, 0.625, 0.25, 0.625, 0.25, 0.625, 0.5, 0.625, 0.5, 0.625, 0.5, 0.625, 0.5, 0.875, 0.5, 0.625, 0.5, 0.625, 0.5, 0.875, 0.5, 0.625, 0.5, 0.625, 0.25, 0.625, 0.25, 0.625, 0.5, 0.625, 0.5, 0.625, 0.25, 0.625, 0.25, 0.625, 0.5, 0.625, 0.5, 0.625, 0.5, 0.625, 0.5, 0.625, 0.5, 0.625, 0.25, 0.625, 0.5, 0.625, 0.5, 0.625, 0.25])
me_cube_006.use_remesh_fix_poles = True
me_cube_006.use_remesh_preserve_attributes = False
me_cube_006.use_mirror_vertex_groups = False
me_cube_006.update()
me_cube_005 = bpy.data.meshes.new('Cube.005')
me_cube_005.from_pydata([(-1.0, -1.0, -1.0), (-1.0, -1.0, 1.0), (-1.0, 1.0, -1.0), (-1.0, 1.0, 1.0), (1.0, -1.0, -1.0), (1.0, -1.0, 1.0), (1.0, 1.0, -1.0), (1.0, 1.0, 1.0), (-0.4507, -0.2453, 2.717), (-0.4507, 1.0, 2.717), (0.6272, 1.0, 2.717), (0.6272, -0.2453, 2.717), (-1.0, 7.038, 1.0), (1.0, 7.038, 1.0), (-0.4507, 7.038, 2.717), (0.6272, 7.038, 2.717), (-1.0, 8.874, 1.0), (1.0, 8.874, 1.0), (-0.4507, 8.232, 2.717), (0.6272, 8.232, 2.717), (-1.0, 7.038, -0.8765), (1.0, 7.038, -0.8765), (-1.0, 8.874, -0.8765), (1.0, 8.874, -0.8765)], [], [(0, 1, 3, 2), (2, 3, 7, 6), (6, 7, 5, 4), (4, 5, 1, 0), (2, 6, 4, 0), (3, 1, 8, 9), (10, 9, 8, 11), (1, 5, 11, 8), (9, 10, 15, 14), (5, 7, 10, 11), (12, 14, 18, 16), (7, 3, 12, 13), (10, 7, 13, 15), (3, 9, 14, 12), (17, 16, 18, 19), (12, 16, 22, 20), (15, 13, 17, 19), (14, 15, 19, 18), (21, 20, 22, 23), (13, 12, 20, 21), (17, 13, 21, 23), (16, 17, 23, 22)])
_uv = me_cube_005.uv_layers.new(name='UVMap')
_uv.uv.foreach_set('vector', [0.375, 0.0, 0.625, 0.0, 0.625, 0.25, 0.375, 0.25, 0.375, 0.25, 0.625, 0.25, 0.625, 0.5, 0.375, 0.5, 0.375, 0.5, 0.625, 0.5, 0.625, 0.75, 0.375, 0.75, 0.375, 0.75, 0.625, 0.75, 0.625, 1.0, 0.375, 1.0, 0.125, 0.5, 0.375, 0.5, 0.375, 0.75, 0.125, 0.75, 0.625, 0.25, 0.625, 0.0, 0.625, 0.0, 0.625, 0.25, 0.625, 0.5, 0.875, 0.5, 0.875, 0.75, 0.625, 0.75, 0.625, 1.0, 0.625, 0.75, 0.625, 0.75, 0.625, 1.0, 0.875, 0.5, 0.625, 0.5, 0.625, 0.5, 0.875, 0.5, 0.625, 0.75, 0.625, 0.5, 0.625, 0.5, 0.625, 0.75, 0.625, 0.25, 0.625, 0.25, 0.625, 0.25, 0.625, 0.25, 0.625, 0.5, 0.625, 0.25, 0.625, 0.25, 0.625, 0.5, 0.625, 0.5, 0.625, 0.5, 0.625, 0.5, 0.625, 0.5, 0.625, 0.25, 0.625, 0.25, 0.625, 0.25, 0.625, 0.25, 0.625, 0.5, 0.625, 0.25, 0.625, 0.25, 0.625, 0.5, 0.625, 0.25, 0.625, 0.25, 0.625, 0.25, 0.625, 0.25, 0.625, 0.5, 0.625, 0.5, 0.625, 0.5, 0.625, 0.5, 0.875, 0.5, 0.625, 0.5, 0.625, 0.5, 0.875, 0.5, 0.625, 0.5, 0.625, 0.25, 0.625, 0.25, 0.625, 0.5, 0.625, 0.5, 0.625, 0.25, 0.625, 0.25, 0.625, 0.5, 0.625, 0.5, 0.625, 0.5, 0.625, 0.5, 0.625, 0.5, 0.625, 0.25, 0.625, 0.5, 0.625, 0.5, 0.625, 0.25])
me_cube_005.use_remesh_fix_poles = True
me_cube_005.use_remesh_preserve_attributes = False
me_cube_005.use_mirror_vertex_groups = False
me_cube_005.update()

# ---- objects
ob_cube = bpy.data.objects.new('Cube', me_cube)
ob_light = bpy.data.objects.new('Light', light_light)
ob_camera = bpy.data.objects.new('Camera', cam_camera)
ob_cylinder = bpy.data.objects.new('Cylinder', me_cylinder)
ob_cube_001 = bpy.data.objects.new('Cube.001', me_cube_001)
ob_cube_002 = bpy.data.objects.new('Cube.002', me_cube_002)
ob_cube_003 = bpy.data.objects.new('Cube.003', me_cube_003)
ob_cube_004 = bpy.data.objects.new('Cube.004', me_cube_004)
ob_cube_006 = bpy.data.objects.new('Cube.006', me_cube_006)
ob_cube_005 = bpy.data.objects.new('Cube.005', me_cube_005)

# ---- transforms, parenting, visibility, modifiers, constraints
ob_cube.location = (0.0, 0.0, 0.0)
ob_cube.lock_rotations_4d = False
ob_cube.empty_display_type = 'ARROWS'
ob_cube.lineart.crease_threshold = 0.0
_m = ob_cube.modifiers.new('Mirror', 'MIRROR')
_m.use_axis = (True, False, True)
ob_light.location = (4.076, 1.005, 5.904)
ob_light.rotation_euler = (0.6503, 0.05522, 1.866)
ob_light.lock_rotations_4d = False
ob_light.empty_display_type = 'ARROWS'
ob_light.color = (0.0, 0.0, 0.0, 0.0)
ob_light.lineart.crease_threshold = 0.0
ob_camera.location = (7.359, -6.926, 4.958)
ob_camera.rotation_euler = (1.109, 0.0, 0.8149)
ob_camera.lock_rotations_4d = False
ob_camera.empty_display_type = 'ARROWS'
ob_camera.color = (0.0, 0.0, 0.0, 0.0)
ob_camera.display_type = 'WIRE'
ob_camera.lineart.crease_threshold = 0.0
ob_cylinder.location = (0.00869, -4.665, -0.02044)
ob_cylinder.rotation_euler = (1.571, -0.0, 0.0)
ob_cylinder.scale = (1.112, 1.112, 1.112)
ob_cylinder.lineart.crease_threshold = 0.0
ob_cube_001.location = (-1.885, -2.018, -0.06646)
ob_cube_001.scale = (0.869, 0.869, 0.869)
ob_cube_001.lineart.crease_threshold = 0.0
ob_cube_002.location = (1.915, -2.018, 0.1093)
ob_cube_002.rotation_euler = (-0.0, 3.142, -0.0)
ob_cube_002.scale = (0.869, 0.869, 0.869)
ob_cube_002.lineart.crease_threshold = 0.0
ob_cube_003.location = (0.001159, -1.81, 1.176)
ob_cube_003.scale = (0.1773, 0.1773, 0.1449)
ob_cube_003.lineart.crease_threshold = 0.0
ob_cube_004.location = (0.001159, 2.9, 0.9227)
ob_cube_004.scale = (0.1086, 0.1086, 0.08877)
ob_cube_004.lineart.crease_threshold = 0.0
ob_cube_006.location = (0.001159, -1.81, -1.185)
ob_cube_006.rotation_euler = (-0.0, 3.142, -0.0)
ob_cube_006.scale = (0.1773, 0.1773, 0.1449)
ob_cube_006.lineart.crease_threshold = 0.0
ob_cube_005.location = (0.001159, 2.9, -0.9312)
ob_cube_005.rotation_euler = (-0.0, 3.142, -0.0)
ob_cube_005.scale = (0.1086, 0.1086, 0.08877)
ob_cube_005.lineart.crease_threshold = 0.0

# ---- collection membership
col_collection.objects.link(ob_cube)
col_collection.objects.link(ob_light)
col_collection.objects.link(ob_camera)
col_collection.objects.link(ob_cylinder)
col_collection.objects.link(ob_cube_001)
col_collection.objects.link(ob_cube_002)
col_collection.objects.link(ob_cube_003)
col_collection.objects.link(ob_cube_004)
col_collection.objects.link(ob_cube_006)
col_collection.objects.link(ob_cube_005)

# ---- scene / render settings (as saved in the file)
scene.camera = ob_camera
scene.frame_start = 1; scene.frame_end = 250; scene.frame_set(1)
scene.render.engine = 'BLENDER_EEVEE_NEXT'
scene.cycles.use_denoising = False
scene.cycles.samples = 128
scene.cycles.sampling_pattern = 'TABULATED_SOBOL'
scene.cycles.use_adaptive_sampling = False
scene.cycles.use_light_tree = False
scene.view_settings.view_transform = 'Filmic'
bpy.context.view_layer.update()
